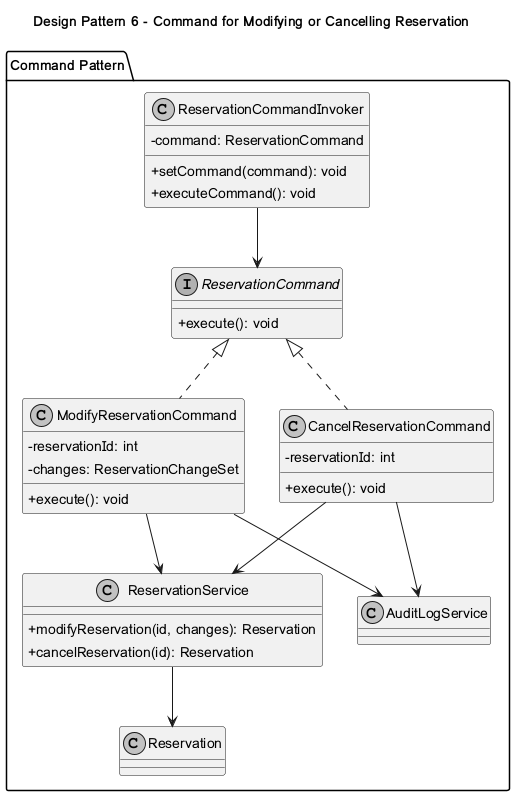

The diagram above was rendered by PlantUML. Its source (embedded in the PNG):
@startuml
skinparam classAttributeIconSize 0
skinparam monochrome true
title Design Pattern 6 - Command for Modifying or Cancelling Reservation
package "Command Pattern" {
class ReservationCommandInvoker {
  -command: ReservationCommand
  +setCommand(command): void
  +executeCommand(): void
}
interface ReservationCommand {
  +execute(): void
}
class ModifyReservationCommand {
  -reservationId: int
  -changes: ReservationChangeSet
  +execute(): void
}
class CancelReservationCommand {
  -reservationId: int
  +execute(): void
}
class ReservationService {
  +modifyReservation(id, changes): Reservation
  +cancelReservation(id): Reservation
}
class AuditLogService
class Reservation
}
ReservationCommandInvoker --> ReservationCommand
ReservationCommand <|.. ModifyReservationCommand
ReservationCommand <|.. CancelReservationCommand
ModifyReservationCommand --> ReservationService
CancelReservationCommand --> ReservationService
ReservationService --> Reservation
ModifyReservationCommand --> AuditLogService
CancelReservationCommand --> AuditLogService
@enduml